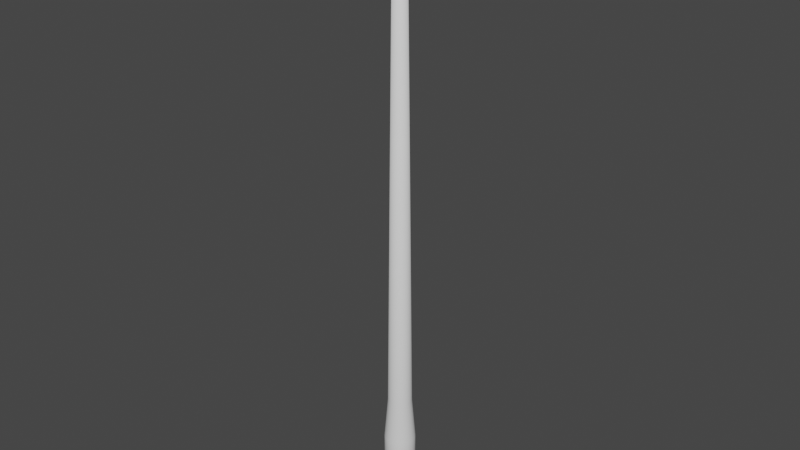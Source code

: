# Source: m_pylon.blend  (saved by Blender 3.0.42; exported with 4.5.12 LTS)
import bpy
from mathutils import Matrix  # noqa: F401  (used for matrix-valued properties, if any)

bpy.ops.wm.read_factory_settings(use_empty=True)
scene = bpy.context.scene
scene.name = 'Scene'

# ---- world
world_world = bpy.data.worlds.new('World'); scene.world = world_world
world_world.use_nodes = True; world_world.node_tree.nodes.clear()
_N = world_world.node_tree.nodes; _L = world_world.node_tree.links
n0 = _N.new('ShaderNodeOutputWorld'); n0.name = 'World Output'; n0.location = (300, 300)
n1 = _N.new('ShaderNodeBackground'); n1.name = 'Background'; n1.location = (10, 300)
n1.inputs[0].default_value = (0.05088, 0.05088, 0.05088, 1.0)
_L.new(n1.outputs[0], n0.inputs[0])
n0.is_active_output = True
world_world.color = (0.05088, 0.05088, 0.05088)
world_world.use_sun_shadow = False
world_world.sun_shadow_jitter_overblur = 0.0

# ---- meshes
me_cylinder_001 = bpy.data.meshes.new('Cylinder.001')
me_cylinder_001.from_pydata([(1.904e-06, 0.5009, -49.91), (-3.538e-06, 1.309, 1.676), (0.09772, 0.4912, -49.91), (0.2554, 1.284, 1.676), (0.1917, 0.4627, -49.91), (0.501, 1.209, 1.676), (0.2783, 0.4165, -49.91), (0.7273, 1.088, 1.676), (0.3542, 0.3542, -49.91), (0.9257, 0.9257, 1.676), (0.4165, 0.2783, -49.91), (1.088, 0.7273, 1.676), (0.4628, 0.1917, -49.91), (1.209, 0.501, 1.676), (0.4913, 0.09771, -49.91), (1.284, 0.2554, 1.676), (0.5009, -2.106e-06, -49.91), (1.309, 2.945e-08, 1.676), (0.4913, -0.09772, -49.91), (1.284, -0.2554, 1.676), (0.4628, -0.1917, -49.91), (1.209, -0.501, 1.676), (0.4165, -0.2783, -49.91), (1.088, -0.7273, 1.676), (0.3542, -0.3542, -49.91), (0.9257, -0.9257, 1.676), (0.2783, -0.4165, -49.91), (0.7273, -1.088, 1.676), (0.1917, -0.4628, -49.91), (0.501, -1.209, 1.676), (0.09772, -0.4913, -49.91), (0.2554, -1.284, 1.676), (1.904e-06, -0.5009, -49.91), (-3.538e-06, -1.309, 1.676), (-0.09771, -0.4913, -49.91), (-0.2554, -1.284, 1.676), (-0.1917, -0.4628, -49.91), (-0.501, -1.209, 1.676), (-0.2783, -0.4165, -49.91), (-0.7273, -1.088, 1.676), (-0.3542, -0.3542, -49.91), (-0.9257, -0.9257, 1.676), (-0.4165, -0.2783, -49.91), (-1.089, -0.7273, 1.676), (-0.4627, -0.1917, -49.91), (-1.209, -0.501, 1.676), (-0.4912, -0.09772, -49.91), (-1.284, -0.2554, 1.676), (-0.5009, -2.106e-06, -49.91), (-1.309, 2.945e-08, 1.676), (-0.4912, 0.09771, -49.91), (-1.284, 0.2554, 1.676), (-0.4627, 0.1917, -49.91), (-1.209, 0.501, 1.676), (-0.4165, 0.2783, -49.91), (-1.089, 0.7273, 1.676), (-0.3542, 0.3542, -49.91), (-0.9257, 0.9257, 1.676), (-0.2783, 0.4165, -49.91), (-0.7273, 1.088, 1.676), (-0.1917, 0.4627, -49.91), (-0.501, 1.209, 1.676), (-0.09771, 0.4912, -49.91), (-0.2554, 1.284, 1.676), (0.0, 1.0, -7.745), (0.1951, 0.9808, -7.745), (0.3827, 0.9239, -7.745), (0.5556, 0.8315, -7.745), (0.7071, 0.7071, -7.745), (0.8315, 0.5556, -7.745), (0.9239, 0.3827, -7.745), (0.9808, 0.1951, -7.745), (1.0, -3.672e-07, -7.745), (0.9808, -0.1951, -7.745), (0.9239, -0.3827, -7.745), (0.8315, -0.5556, -7.745), (0.7071, -0.7071, -7.745), (0.5556, -0.8315, -7.745), (0.3827, -0.9239, -7.745), (0.1951, -0.9808, -7.745), (0.0, -1.0, -7.745), (-0.1951, -0.9808, -7.745), (-0.3827, -0.9239, -7.745), (-0.5556, -0.8315, -7.745), (-0.7071, -0.7071, -7.745), (-0.8315, -0.5556, -7.745), (-0.9239, -0.3827, -7.745), (-0.9808, -0.1951, -7.745), (-1.0, -3.672e-07, -7.745), (-0.9808, 0.1951, -7.745), (-0.9239, 0.3827, -7.745), (-0.8315, 0.5556, -7.745), (-0.7071, 0.7071, -7.745), (-0.5556, 0.8315, -7.745), (-0.3827, 0.9239, -7.745), (-0.1951, 0.9808, -7.745), (-3.538e-06, 1.309, -4.048), (0.2554, 1.284, -4.048), (0.501, 1.209, -4.048), (0.7273, 1.088, -4.048), (0.9257, 0.9257, -4.048), (1.088, 0.7273, -4.048), (1.209, 0.501, -4.048), (1.284, 0.2554, -4.048), (1.309, -2.109e-07, -4.048), (1.284, -0.2554, -4.048), (1.209, -0.501, -4.048), (1.088, -0.7273, -4.048), (0.9257, -0.9257, -4.048), (0.7273, -1.088, -4.048), (0.501, -1.209, -4.048), (0.2554, -1.284, -4.048), (-3.538e-06, -1.309, -4.048), (-0.2554, -1.284, -4.048), (-0.501, -1.209, -4.048), (-0.7273, -1.088, -4.048), (-0.9257, -0.9257, -4.048), (-1.089, -0.7273, -4.048), (-1.209, -0.501, -4.048), (-1.284, -0.2554, -4.048), (-1.309, -2.109e-07, -4.048), (-1.284, 0.2554, -4.048), (-1.209, 0.501, -4.048), (-1.089, 0.7273, -4.048), (-0.9257, 0.9257, -4.048), (-0.7273, 1.088, -4.048), (-0.501, 1.209, -4.048), (-0.2554, 1.284, -4.048), (0.1184, 0.595, 2.148), (-3.686e-06, 0.6067, 2.148), (0.2322, 0.5605, 2.148), (0.337, 0.5044, 2.148), (0.429, 0.429, 2.148), (0.5044, 0.337, 2.148), (0.5605, 0.2322, 2.148), (0.595, 0.1184, 2.148), (0.6067, 3.438e-08, 2.148), (0.595, -0.1184, 2.148), (0.5605, -0.2322, 2.148), (0.5044, -0.337, 2.148), (0.429, -0.429, 2.148), (0.337, -0.5044, 2.148), (0.2322, -0.5605, 2.148), (0.1184, -0.595, 2.148), (-3.686e-06, -0.6067, 2.148), (-0.1184, -0.595, 2.148), (-0.2322, -0.5605, 2.148), (-0.3371, -0.5044, 2.148), (-0.429, -0.429, 2.148), (-0.5044, -0.337, 2.148), (-0.5605, -0.2322, 2.148), (-0.595, -0.1184, 2.148), (-0.6067, 3.438e-08, 2.148), (-0.595, 0.1184, 2.148), (-0.5605, 0.2322, 2.148), (-0.5044, 0.337, 2.148), (-0.429, 0.429, 2.148), (-0.3371, 0.5044, 2.148), (-0.2322, 0.5605, 2.148), (-0.1184, 0.595, 2.148)], [], [(96, 1, 3, 97), (97, 3, 5, 98), (98, 5, 7, 99), (99, 7, 9, 100), (100, 9, 11, 101), (101, 11, 13, 102), (102, 13, 15, 103), (103, 15, 17, 104), (104, 17, 19, 105), (105, 19, 21, 106), (106, 21, 23, 107), (107, 23, 25, 108), (108, 25, 27, 109), (109, 27, 29, 110), (110, 29, 31, 111), (111, 31, 33, 112), (112, 33, 35, 113), (113, 35, 37, 114), (114, 37, 39, 115), (115, 39, 41, 116), (116, 41, 43, 117), (117, 43, 45, 118), (118, 45, 47, 119), (119, 47, 49, 120), (120, 49, 51, 121), (121, 51, 53, 122), (122, 53, 55, 123), (123, 55, 57, 124), (124, 57, 59, 125), (125, 59, 61, 126), (19, 17, 136, 137), (126, 61, 63, 127), (127, 63, 1, 96), (0, 2, 4, 6, 8, 10, 12, 14, 16, 18, 20, 22, 24, 26, 28, 30, 32, 34, 36, 38, 40, 42, 44, 46, 48, 50, 52, 54, 56, 58, 60, 62), (62, 95, 64, 0), (60, 94, 95, 62), (58, 93, 94, 60), (56, 92, 93, 58), (54, 91, 92, 56), (52, 90, 91, 54), (50, 89, 90, 52), (48, 88, 89, 50), (46, 87, 88, 48), (44, 86, 87, 46), (42, 85, 86, 44), (40, 84, 85, 42), (38, 83, 84, 40), (36, 82, 83, 38), (34, 81, 82, 36), (32, 80, 81, 34), (30, 79, 80, 32), (28, 78, 79, 30), (26, 77, 78, 28), (24, 76, 77, 26), (22, 75, 76, 24), (20, 74, 75, 22), (18, 73, 74, 20), (16, 72, 73, 18), (14, 71, 72, 16), (12, 70, 71, 14), (10, 69, 70, 12), (8, 68, 69, 10), (6, 67, 68, 8), (4, 66, 67, 6), (2, 65, 66, 4), (0, 64, 65, 2), (95, 127, 96, 64), (94, 126, 127, 95), (93, 125, 126, 94), (92, 124, 125, 93), (91, 123, 124, 92), (90, 122, 123, 91), (89, 121, 122, 90), (88, 120, 121, 89), (87, 119, 120, 88), (86, 118, 119, 87), (85, 117, 118, 86), (84, 116, 117, 85), (83, 115, 116, 84), (82, 114, 115, 83), (81, 113, 114, 82), (80, 112, 113, 81), (79, 111, 112, 80), (78, 110, 111, 79), (77, 109, 110, 78), (76, 108, 109, 77), (75, 107, 108, 76), (74, 106, 107, 75), (73, 105, 106, 74), (72, 104, 105, 73), (71, 103, 104, 72), (70, 102, 103, 71), (69, 101, 102, 70), (68, 100, 101, 69), (67, 99, 100, 68), (66, 98, 99, 67), (65, 97, 98, 66), (64, 96, 97, 65), (128, 129, 159, 158, 157, 156, 155, 154, 153, 152, 151, 150, 149, 148, 147, 146, 145, 144, 143, 142, 141, 140, 139, 138, 137, 136, 135, 134, 133, 132, 131, 130), (37, 35, 145, 146), (55, 53, 154, 155), (11, 9, 132, 133), (29, 27, 141, 142), (47, 45, 150, 151), (3, 1, 129, 128), (1, 63, 159, 129), (21, 19, 137, 138), (39, 37, 146, 147), (57, 55, 155, 156), (13, 11, 133, 134), (31, 29, 142, 143), (49, 47, 151, 152), (5, 3, 128, 130), (23, 21, 138, 139), (41, 39, 147, 148), (59, 57, 156, 157), (15, 13, 134, 135), (33, 31, 143, 144), (51, 49, 152, 153), (7, 5, 130, 131), (25, 23, 139, 140), (43, 41, 148, 149), (61, 59, 157, 158), (17, 15, 135, 136), (35, 33, 144, 145), (53, 51, 153, 154), (9, 7, 131, 132), (27, 25, 140, 141), (45, 43, 149, 150), (63, 61, 158, 159)])
me_cylinder_001.polygons.foreach_set('use_smooth', [True] * 130)
_uv = me_cylinder_001.uv_layers.new(name='UVMap')
_uv.uv.foreach_set('vector', [1.0, 0.9571, 1.0, 1.0, 0.9688, 1.0, 0.9688, 0.9571, 0.9688, 0.9571, 0.9688, 1.0, 0.9375, 1.0, 0.9375, 0.9571, 0.9375, 0.9571, 0.9375, 1.0, 0.9062, 1.0, 0.9063, 0.9571, 0.9063, 0.9571, 0.9062, 1.0, 0.875, 1.0, 0.875, 0.9571, 0.875, 0.9571, 0.875, 1.0, 0.8438, 1.0, 0.8438, 0.9571, 0.8438, 0.9571, 0.8438, 1.0, 0.8125, 1.0, 0.8125, 0.9571, 0.8125, 0.9571, 0.8125, 1.0, 0.7812, 1.0, 0.7813, 0.9571, 0.7813, 0.9571, 0.7812, 1.0, 0.75, 1.0, 0.75, 0.9571, 0.75, 0.9571, 0.75, 1.0, 0.7188, 1.0, 0.7188, 0.9571, 0.7188, 0.9571, 0.7188, 1.0, 0.6875, 1.0, 0.6875, 0.9571, 0.6875, 0.9571, 0.6875, 1.0, 0.6562, 1.0, 0.6562, 0.9571, 0.6562, 0.9571, 0.6562, 1.0, 0.625, 1.0, 0.625, 0.9571, 0.625, 0.9571, 0.625, 1.0, 0.5938, 1.0, 0.5938, 0.9571, 0.5938, 0.9571, 0.5938, 1.0, 0.5625, 1.0, 0.5625, 0.9571, 0.5625, 0.9571, 0.5625, 1.0, 0.5312, 1.0, 0.5312, 0.9571, 0.5312, 0.9571, 0.5312, 1.0, 0.5, 1.0, 0.5, 0.9571, 0.5, 0.9571, 0.5, 1.0, 0.4688, 1.0, 0.4688, 0.9571, 0.4688, 0.9571, 0.4688, 1.0, 0.4375, 1.0, 0.4375, 0.9571, 0.4375, 0.9571, 0.4375, 1.0, 0.4062, 1.0, 0.4062, 0.9571, 0.4062, 0.9571, 0.4062, 1.0, 0.375, 1.0, 0.375, 0.9571, 0.375, 0.9571, 0.375, 1.0, 0.3438, 1.0, 0.3438, 0.9571, 0.3438, 0.9571, 0.3438, 1.0, 0.3125, 1.0, 0.3125, 0.9571, 0.3125, 0.9571, 0.3125, 1.0, 0.2812, 1.0, 0.2812, 0.9571, 0.2812, 0.9571, 0.2812, 1.0, 0.25, 1.0, 0.25, 0.9571, 0.25, 0.9571, 0.25, 1.0, 0.2188, 1.0, 0.2188, 0.9571, 0.2188, 0.9571, 0.2188, 1.0, 0.1875, 1.0, 0.1875, 0.9571, 0.1875, 0.9571, 0.1875, 1.0, 0.1562, 1.0, 0.1562, 0.9571, 0.1562, 0.9571, 0.1562, 1.0, 0.125, 1.0, 0.125, 0.9571, 0.125, 0.9571, 0.125, 1.0, 0.09375, 1.0, 0.09375, 0.9571, 0.09375, 0.9571, 0.09375, 1.0, 0.0625, 1.0, 0.0625, 0.9571, 0.7188, 1.0, 0.75, 1.0, 0.75, 1.0, 0.7188, 1.0, 0.0625, 0.9571, 0.0625, 1.0, 0.03125, 1.0, 0.03125, 0.9571, 0.03125, 0.9571, 0.03125, 1.0, 0.0, 1.0, 0.0, 0.9571, 0.75, 0.49, 0.7968, 0.4854, 0.8418, 0.4717, 0.8833, 0.4496, 0.9197, 0.4197, 0.9496, 0.3833, 0.9717, 0.3418, 0.9854, 0.2968, 0.99, 0.25, 0.9854, 0.2032, 0.9717, 0.1582, 0.9496, 0.1167, 0.9197, 0.08029, 0.8833, 0.05045, 0.8418, 0.02827, 0.7968, 0.01461, 0.75, 0.01, 0.7032, 0.01461, 0.6582, 0.02827, 0.6167, 0.05045, 0.5803, 0.08029, 0.5504, 0.1167, 0.5283, 0.1582, 0.5146, 0.2032, 0.51, 0.25, 0.5146, 0.2968, 0.5283, 0.3418, 0.5504, 0.3833, 0.5803, 0.4197, 0.6167, 0.4496, 0.6582, 0.4717, 0.7032, 0.4854, 0.03125, 0.5, 0.03125, 0.9141, 0.0, 0.9141, 0.0, 0.5, 0.0625, 0.5, 0.0625, 0.9141, 0.03125, 0.9141, 0.03125, 0.5, 0.09375, 0.5, 0.09375, 0.9141, 0.0625, 0.9141, 0.0625, 0.5, 0.125, 0.5, 0.125, 0.9141, 0.09375, 0.9141, 0.09375, 0.5, 0.1562, 0.5, 0.1562, 0.9141, 0.125, 0.9141, 0.125, 0.5, 0.1875, 0.5, 0.1875, 0.9141, 0.1562, 0.9141, 0.1562, 0.5, 0.2188, 0.5, 0.2188, 0.9141, 0.1875, 0.9141, 0.1875, 0.5, 0.25, 0.5, 0.25, 0.9141, 0.2188, 0.9141, 0.2188, 0.5, 0.2812, 0.5, 0.2812, 0.9141, 0.25, 0.9141, 0.25, 0.5, 0.3125, 0.5, 0.3125, 0.9141, 0.2812, 0.9141, 0.2812, 0.5, 0.3438, 0.5, 0.3438, 0.9141, 0.3125, 0.9141, 0.3125, 0.5, 0.375, 0.5, 0.375, 0.9141, 0.3438, 0.9141, 0.3438, 0.5, 0.4062, 0.5, 0.4062, 0.9141, 0.375, 0.9141, 0.375, 0.5, 0.4375, 0.5, 0.4375, 0.9141, 0.4062, 0.9141, 0.4062, 0.5, 0.4688, 0.5, 0.4688, 0.9141, 0.4375, 0.9141, 0.4375, 0.5, 0.5, 0.5, 0.5, 0.9141, 0.4688, 0.9141, 0.4688, 0.5, 0.5312, 0.5, 0.5312, 0.9141, 0.5, 0.9141, 0.5, 0.5, 0.5625, 0.5, 0.5625, 0.9141, 0.5312, 0.9141, 0.5312, 0.5, 0.5938, 0.5, 0.5938, 0.9141, 0.5625, 0.9141, 0.5625, 0.5, 0.625, 0.5, 0.625, 0.9141, 0.5938, 0.9141, 0.5938, 0.5, 0.6562, 0.5, 0.6562, 0.9141, 0.625, 0.9141, 0.625, 0.5, 0.6875, 0.5, 0.6875, 0.9141, 0.6562, 0.9141, 0.6562, 0.5, 0.7188, 0.5, 0.7188, 0.9141, 0.6875, 0.9141, 0.6875, 0.5, 0.75, 0.5, 0.75, 0.9141, 0.7188, 0.9141, 0.7188, 0.5, 0.7812, 0.5, 0.7812, 0.9141, 0.75, 0.9141, 0.75, 0.5, 0.8125, 0.5, 0.8125, 0.9141, 0.7812, 0.9141, 0.7812, 0.5, 0.8438, 0.5, 0.8438, 0.9141, 0.8125, 0.9141, 0.8125, 0.5, 0.875, 0.5, 0.875, 0.9141, 0.8438, 0.9141, 0.8438, 0.5, 0.9062, 0.5, 0.9063, 0.9141, 0.875, 0.9141, 0.875, 0.5, 0.9375, 0.5, 0.9375, 0.9141, 0.9063, 0.9141, 0.9062, 0.5, 0.9688, 0.5, 0.9688, 0.9141, 0.9375, 0.9141, 0.9375, 0.5, 1.0, 0.5, 1.0, 0.9141, 0.9688, 0.9141, 0.9688, 0.5, 0.03125, 0.9141, 0.03125, 0.9571, 0.0, 0.9571, 0.0, 0.9141, 0.0625, 0.9141, 0.0625, 0.9571, 0.03125, 0.9571, 0.03125, 0.9141, 0.09375, 0.9141, 0.09375, 0.9571, 0.0625, 0.9571, 0.0625, 0.9141, 0.125, 0.9141, 0.125, 0.9571, 0.09375, 0.9571, 0.09375, 0.9141, 0.1562, 0.9141, 0.1562, 0.9571, 0.125, 0.9571, 0.125, 0.9141, 0.1875, 0.9141, 0.1875, 0.9571, 0.1562, 0.9571, 0.1562, 0.9141, 0.2188, 0.9141, 0.2188, 0.9571, 0.1875, 0.9571, 0.1875, 0.9141, 0.25, 0.9141, 0.25, 0.9571, 0.2188, 0.9571, 0.2188, 0.9141, 0.2812, 0.9141, 0.2812, 0.9571, 0.25, 0.9571, 0.25, 0.9141, 0.3125, 0.9141, 0.3125, 0.9571, 0.2812, 0.9571, 0.2812, 0.9141, 0.3438, 0.9141, 0.3438, 0.9571, 0.3125, 0.9571, 0.3125, 0.9141, 0.375, 0.9141, 0.375, 0.9571, 0.3438, 0.9571, 0.3438, 0.9141, 0.4062, 0.9141, 0.4062, 0.9571, 0.375, 0.9571, 0.375, 0.9141, 0.4375, 0.9141, 0.4375, 0.9571, 0.4062, 0.9571, 0.4062, 0.9141, 0.4688, 0.9141, 0.4688, 0.9571, 0.4375, 0.9571, 0.4375, 0.9141, 0.5, 0.9141, 0.5, 0.9571, 0.4688, 0.9571, 0.4688, 0.9141, 0.5312, 0.9141, 0.5312, 0.9571, 0.5, 0.9571, 0.5, 0.9141, 0.5625, 0.9141, 0.5625, 0.9571, 0.5312, 0.9571, 0.5312, 0.9141, 0.5938, 0.9141, 0.5938, 0.9571, 0.5625, 0.9571, 0.5625, 0.9141, 0.625, 0.9141, 0.625, 0.9571, 0.5938, 0.9571, 0.5938, 0.9141, 0.6562, 0.9141, 0.6562, 0.9571, 0.625, 0.9571, 0.625, 0.9141, 0.6875, 0.9141, 0.6875, 0.9571, 0.6562, 0.9571, 0.6562, 0.9141, 0.7188, 0.9141, 0.7188, 0.9571, 0.6875, 0.9571, 0.6875, 0.9141, 0.75, 0.9141, 0.75, 0.9571, 0.7188, 0.9571, 0.7188, 0.9141, 0.7812, 0.9141, 0.7813, 0.9571, 0.75, 0.9571, 0.75, 0.9141, 0.8125, 0.9141, 0.8125, 0.9571, 0.7813, 0.9571, 0.7812, 0.9141, 0.8438, 0.9141, 0.8438, 0.9571, 0.8125, 0.9571, 0.8125, 0.9141, 0.875, 0.9141, 0.875, 0.9571, 0.8438, 0.9571, 0.8438, 0.9141, 0.9063, 0.9141, 0.9063, 0.9571, 0.875, 0.9571, 0.875, 0.9141, 0.9375, 0.9141, 0.9375, 0.9571, 0.9063, 0.9571, 0.9063, 0.9141, 0.9688, 0.9141, 0.9688, 0.9571, 0.9375, 0.9571, 0.9375, 0.9141, 1.0, 0.9141, 1.0, 0.9571, 0.9688, 0.9571, 0.9688, 0.9141, 0.2968, 0.4854, 0.25, 0.49, 0.2032, 0.4854, 0.1582, 0.4717, 0.1167, 0.4496, 0.08029, 0.4197, 0.05045, 0.3833, 0.02827, 0.3418, 0.01461, 0.2968, 0.01, 0.25, 0.01461, 0.2032, 0.02827, 0.1582, 0.05045, 0.1167, 0.08029, 0.08029, 0.1167, 0.05045, 0.1582, 0.02827, 0.2032, 0.01461, 0.25, 0.01, 0.2968, 0.01461, 0.3418, 0.02827, 0.3833, 0.05045, 0.4197, 0.08029, 0.4496, 0.1167, 0.4717, 0.1582, 0.4854, 0.2032, 0.49, 0.25, 0.4854, 0.2968, 0.4717, 0.3418, 0.4496, 0.3833, 0.4197, 0.4197, 0.3833, 0.4496, 0.3418, 0.4717, 0.4375, 1.0, 0.4688, 1.0, 0.4688, 1.0, 0.4375, 1.0, 0.1562, 1.0, 0.1875, 1.0, 0.1875, 1.0, 0.1562, 1.0, 0.8438, 1.0, 0.875, 1.0, 0.875, 1.0, 0.8438, 1.0, 0.5625, 1.0, 0.5938, 1.0, 0.5938, 1.0, 0.5625, 1.0, 0.2812, 1.0, 0.3125, 1.0, 0.3125, 1.0, 0.2812, 1.0, 0.9688, 1.0, 1.0, 1.0, 1.0, 1.0, 0.9688, 1.0, 0.0, 1.0, 0.03125, 1.0, 0.03125, 1.0, 0.0, 1.0, 0.6875, 1.0, 0.7188, 1.0, 0.7188, 1.0, 0.6875, 1.0, 0.4062, 1.0, 0.4375, 1.0, 0.4375, 1.0, 0.4062, 1.0, 0.125, 1.0, 0.1562, 1.0, 0.1562, 1.0, 0.125, 1.0, 0.8125, 1.0, 0.8438, 1.0, 0.8438, 1.0, 0.8125, 1.0, 0.5312, 1.0, 0.5625, 1.0, 0.5625, 1.0, 0.5312, 1.0, 0.25, 1.0, 0.2812, 1.0, 0.2812, 1.0, 0.25, 1.0, 0.9375, 1.0, 0.9688, 1.0, 0.9688, 1.0, 0.9375, 1.0, 0.6562, 1.0, 0.6875, 1.0, 0.6875, 1.0, 0.6562, 1.0, 0.375, 1.0, 0.4062, 1.0, 0.4062, 1.0, 0.375, 1.0, 0.09375, 1.0, 0.125, 1.0, 0.125, 1.0, 0.09375, 1.0, 0.7812, 1.0, 0.8125, 1.0, 0.8125, 1.0, 0.7812, 1.0, 0.5, 1.0, 0.5312, 1.0, 0.5312, 1.0, 0.5, 1.0, 0.2188, 1.0, 0.25, 1.0, 0.25, 1.0, 0.2188, 1.0, 0.9062, 1.0, 0.9375, 1.0, 0.9375, 1.0, 0.9062, 1.0, 0.625, 1.0, 0.6562, 1.0, 0.6562, 1.0, 0.625, 1.0, 0.3438, 1.0, 0.375, 1.0, 0.375, 1.0, 0.3438, 1.0, 0.0625, 1.0, 0.09375, 1.0, 0.09375, 1.0, 0.0625, 1.0, 0.75, 1.0, 0.7812, 1.0, 0.7812, 1.0, 0.75, 1.0, 0.4688, 1.0, 0.5, 1.0, 0.5, 1.0, 0.4688, 1.0, 0.1875, 1.0, 0.2188, 1.0, 0.2188, 1.0, 0.1875, 1.0, 0.875, 1.0, 0.9062, 1.0, 0.9062, 1.0, 0.875, 1.0, 0.5938, 1.0, 0.625, 1.0, 0.625, 1.0, 0.5938, 1.0, 0.3125, 1.0, 0.3438, 1.0, 0.3438, 1.0, 0.3125, 1.0, 0.03125, 1.0, 0.0625, 1.0, 0.0625, 1.0, 0.03125, 1.0])
me_cylinder_001.update()

# ---- objects
ob_m_pylon = bpy.data.objects.new('m_pylon', me_cylinder_001)

# ---- transforms, parenting, visibility, modifiers, constraints
ob_m_pylon.location = (-0.01881, -0.01028, 0.0)
ob_m_pylon.rotation_euler = (3.142, -0.0, 0.0)
ob_m_pylon.scale = (0.2359, 0.2359, 0.2359)

# ---- collection membership
scene.collection.objects.link(ob_m_pylon)

# ---- scene / render settings (as saved in the file)
scene.frame_start = 1; scene.frame_end = 250; scene.frame_set(1)
scene.render.engine = 'BLENDER_EEVEE_NEXT'
scene.cycles.sampling_pattern = 'TABULATED_SOBOL'
scene.cycles.use_light_tree = False
scene.view_settings.view_transform = 'Filmic'
bpy.context.view_layer.update()

# ---- added for rendering (the .blend has no active camera and no usable light): camera, sun
cam_auto = bpy.data.cameras.new('AutoCamera')
cam_auto.lens = 50.0
cam_auto.sensor_width = 36.0
cam_auto.clip_end = 1000.0
ob_auto_camera = bpy.data.objects.new('AutoCamera', cam_auto)
scene.collection.objects.link(ob_auto_camera)
ob_auto_camera.location = (11.3721, -13.6793, 14.7461)
ob_auto_camera.rotation_euler = (1.09748, -7.21219e-08, 0.694738)
scene.camera = ob_auto_camera
light_auto_sun = bpy.data.lights.new('AutoSun', 'SUN')
light_auto_sun.energy = 3.0
light_auto_sun.angle = 0.0523599
ob_auto_sun = bpy.data.objects.new('AutoSun', light_auto_sun)
scene.collection.objects.link(ob_auto_sun)
ob_auto_sun.rotation_euler = (0.872665, 0.174533, 0.523599)
bpy.context.view_layer.update()
